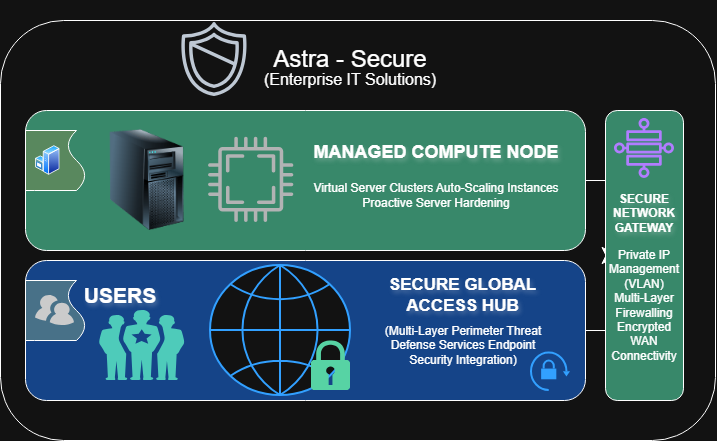

The diagram above was exported from draw.io. Its source (the exported page's mxGraphModel, read from the mxfile embedded in the PNG):
<mxGraphModel dx="1030" dy="561" grid="1" gridSize="10" guides="1" tooltips="1" connect="1" arrows="1" fold="1" page="1" pageScale="1" pageWidth="850" pageHeight="1100" math="0" shadow="0">
  <root>
    <mxCell id="0" />
    <mxCell id="1" parent="0" />
    <mxCell id="4UMxnefSy1whPcI4ZJQQ-5" parent="1" style="rounded=1;whiteSpace=wrap;html=1;" value="" vertex="1">
      <mxGeometry height="420" width="715" x="75" y="20" as="geometry" />
    </mxCell>
    <mxCell id="4UMxnefSy1whPcI4ZJQQ-3" parent="1" style="sketch=0;outlineConnect=0;fontColor=#232F3E;gradientColor=none;fillColor=#232F3D;strokeColor=none;dashed=0;verticalLabelPosition=bottom;verticalAlign=top;align=center;html=1;fontSize=12;fontStyle=0;aspect=fixed;pointerEvents=1;shape=mxgraph.aws4.shield2;" value="" vertex="1">
      <mxGeometry height="78" width="78" x="250" y="20" as="geometry" />
    </mxCell>
    <mxCell id="4UMxnefSy1whPcI4ZJQQ-4" parent="1" style="text;html=1;whiteSpace=wrap;strokeColor=none;fillColor=none;align=center;verticalAlign=middle;rounded=0;" value="&lt;font style=&quot;font-size: 24px;&quot;&gt;Astra - Secure&lt;/font&gt;" vertex="1">
      <mxGeometry height="118" width="250" x="300" as="geometry" />
    </mxCell>
    <mxCell id="4UMxnefSy1whPcI4ZJQQ-10" parent="1" style="text;html=1;whiteSpace=wrap;strokeColor=none;fillColor=none;align=center;verticalAlign=middle;rounded=0;" value="&lt;font style=&quot;font-size: 16px;&quot;&gt;(Enterprise IT Solutions)&lt;/font&gt;" vertex="1">
      <mxGeometry height="78" width="200" x="325" y="40" as="geometry" />
    </mxCell>
    <mxCell id="4UMxnefSy1whPcI4ZJQQ-17" edge="1" parent="1" source="4UMxnefSy1whPcI4ZJQQ-11" style="edgeStyle=orthogonalEdgeStyle;rounded=0;orthogonalLoop=1;jettySize=auto;html=1;exitX=1;exitY=0.5;exitDx=0;exitDy=0;" target="4UMxnefSy1whPcI4ZJQQ-15">
      <mxGeometry relative="1" as="geometry" />
    </mxCell>
    <mxCell id="4UMxnefSy1whPcI4ZJQQ-11" parent="1" style="rounded=1;whiteSpace=wrap;html=1;fillColor=light-dark(#FFFFFF,#38886A);" value="" vertex="1">
      <mxGeometry height="140" width="560" x="100" y="110" as="geometry" />
    </mxCell>
    <mxCell id="4UMxnefSy1whPcI4ZJQQ-19" edge="1" parent="1" source="4UMxnefSy1whPcI4ZJQQ-14" style="edgeStyle=orthogonalEdgeStyle;rounded=0;orthogonalLoop=1;jettySize=auto;html=1;exitX=1;exitY=0.5;exitDx=0;exitDy=0;" target="4UMxnefSy1whPcI4ZJQQ-15">
      <mxGeometry relative="1" as="geometry" />
    </mxCell>
    <mxCell id="4UMxnefSy1whPcI4ZJQQ-14" parent="1" style="rounded=1;whiteSpace=wrap;html=1;fillColor=light-dark(#FFFFFF,#154488);" value="" vertex="1">
      <mxGeometry height="140" width="560" x="100" y="260" as="geometry" />
    </mxCell>
    <mxCell id="4UMxnefSy1whPcI4ZJQQ-15" parent="1" style="rounded=1;whiteSpace=wrap;html=1;fillColor=light-dark(#FFFFFF,#38886A);" value="" vertex="1">
      <mxGeometry height="290" width="78" x="680" y="110" as="geometry" />
    </mxCell>
    <mxCell id="4UMxnefSy1whPcI4ZJQQ-21" parent="1" style="shape=document;whiteSpace=wrap;html=1;boundedLbl=1;rotation=-90;fillColor=light-dark(#FFFFFF,#59885E);" value="" vertex="1">
      <mxGeometry height="60" width="60" x="100" y="130" as="geometry" />
    </mxCell>
    <mxCell id="4UMxnefSy1whPcI4ZJQQ-20" parent="1" style="image;aspect=fixed;perimeter=ellipsePerimeter;html=1;align=center;shadow=0;dashed=0;spacingTop=3;image=img/lib/active_directory/windows_server.svg;" value="" vertex="1">
      <mxGeometry height="30" width="24.6" x="110" y="145" as="geometry" />
    </mxCell>
    <mxCell id="4UMxnefSy1whPcI4ZJQQ-22" parent="1" style="html=1;verticalLabelPosition=bottom;align=center;labelBackgroundColor=#ffffff;verticalAlign=top;strokeWidth=2;strokeColor=#0080F0;shadow=0;dashed=0;shape=mxgraph.ios7.icons.globe;" value="" vertex="1">
      <mxGeometry height="130" width="140" x="285" y="265" as="geometry" />
    </mxCell>
    <mxCell id="4UMxnefSy1whPcI4ZJQQ-26" parent="1" style="sketch=0;aspect=fixed;pointerEvents=1;shadow=0;dashed=0;html=1;strokeColor=none;labelPosition=center;verticalLabelPosition=bottom;verticalAlign=top;align=center;fillColor=light-dark(#00188D,#57D3A4);shape=mxgraph.mscae.enterprise.lock" value="" vertex="1">
      <mxGeometry height="50" width="39" x="386" y="340" as="geometry" />
    </mxCell>
    <mxCell id="4UMxnefSy1whPcI4ZJQQ-27" parent="1" style="verticalLabelPosition=bottom;sketch=0;html=1;fillColor=light-dark(#282828,#4ECBBA);strokeColor=none;verticalAlign=top;pointerEvents=1;align=center;shape=mxgraph.cisco_safe.people_places_things_icons.icon1;" value="" vertex="1">
      <mxGeometry height="70" width="85.4" x="174" y="310" as="geometry" />
    </mxCell>
    <mxCell id="4UMxnefSy1whPcI4ZJQQ-29" parent="1" style="shape=document;whiteSpace=wrap;html=1;boundedLbl=1;rotation=-90;fillColor=light-dark(#FFFFFF,#487188);" value="" vertex="1">
      <mxGeometry height="60" width="60" x="100" y="280" as="geometry" />
    </mxCell>
    <mxCell id="4UMxnefSy1whPcI4ZJQQ-28" parent="1" style="verticalLabelPosition=bottom;sketch=0;html=1;fillColor=#282828;strokeColor=none;verticalAlign=top;pointerEvents=1;align=center;shape=mxgraph.cisco_safe.people_places_things_icons.icon9;" value="" vertex="1">
      <mxGeometry height="30" width="39" x="110" y="295" as="geometry" />
    </mxCell>
    <mxCell id="4UMxnefSy1whPcI4ZJQQ-30" parent="1" style="text;html=1;whiteSpace=wrap;strokeColor=none;fillColor=none;align=center;verticalAlign=middle;rounded=0;fontStyle=1;fontColor=light-dark(#000000,#FFFFFF);labelBorderColor=none;textShadow=1;labelBackgroundColor=none;" value="&lt;font style=&quot;font-size: 21px;&quot;&gt;USERS&lt;/font&gt;" vertex="1">
      <mxGeometry height="30" width="60" x="165" y="280" as="geometry" />
    </mxCell>
    <mxCell id="4UMxnefSy1whPcI4ZJQQ-31" parent="1" style="text;html=1;whiteSpace=wrap;strokeColor=none;fillColor=none;align=center;verticalAlign=middle;rounded=0;fontSize=17;fontStyle=1;textShadow=1;" value="&lt;font&gt;SECURE GLOBAL ACCESS HUB&lt;/font&gt;" vertex="1">
      <mxGeometry height="78" width="215" x="430" y="256" as="geometry" />
    </mxCell>
    <mxCell id="4UMxnefSy1whPcI4ZJQQ-32" parent="1" style="text;html=1;whiteSpace=wrap;strokeColor=none;fillColor=none;align=center;verticalAlign=middle;rounded=0;" value="(Multi-Layer Perimeter Threat Defense Services Endpoint Security Integration)" vertex="1">
      <mxGeometry height="50" width="180" x="447.5" y="320" as="geometry" />
    </mxCell>
    <mxCell id="4UMxnefSy1whPcI4ZJQQ-34" parent="1" style="text;html=1;whiteSpace=wrap;strokeColor=none;fillColor=none;align=center;verticalAlign=middle;rounded=0;fontSize=18;fontStyle=1;textShadow=1;" value="MANAGED COMPUTE NODE" vertex="1">
      <mxGeometry height="45" width="250" x="386" y="129" as="geometry" />
    </mxCell>
    <mxCell id="4UMxnefSy1whPcI4ZJQQ-37" parent="1" style="image;html=1;image=img/lib/clip_art/computers/Server_Tower_128x128.png;textShadow=1;" value="" vertex="1">
      <mxGeometry height="101" width="123" x="160" y="129" as="geometry" />
    </mxCell>
    <mxCell id="4UMxnefSy1whPcI4ZJQQ-39" parent="1" style="sketch=0;pointerEvents=1;shadow=0;dashed=0;html=1;strokeColor=none;fillColor=#434445;aspect=fixed;labelPosition=center;verticalLabelPosition=bottom;verticalAlign=top;align=center;outlineConnect=0;shape=mxgraph.vvd.cpu;fontColor=light-dark(#000000,#60FF99);" value="" vertex="1">
      <mxGeometry height="85.4" width="85.4" x="283" y="136.8" as="geometry" />
    </mxCell>
    <mxCell id="4UMxnefSy1whPcI4ZJQQ-40" parent="1" style="text;html=1;whiteSpace=wrap;strokeColor=none;fillColor=none;align=center;verticalAlign=middle;rounded=0;fontSize=12;" value="Virtual Server Clusters Auto-Scaling Instances Proactive Server Hardening" vertex="1">
      <mxGeometry height="30" width="264" x="379" y="180" as="geometry" />
    </mxCell>
    <mxCell id="4UMxnefSy1whPcI4ZJQQ-43" parent="1" style="sketch=0;outlineConnect=0;fontColor=#232F3E;gradientColor=none;fillColor=#8C4FFF;strokeColor=none;dashed=0;verticalLabelPosition=bottom;verticalAlign=top;align=center;html=1;fontSize=12;fontStyle=0;aspect=fixed;pointerEvents=1;shape=mxgraph.aws4.cloud_wan_transit_gateway_route_table_attachment;" value="" vertex="1">
      <mxGeometry height="60" width="60" x="689" y="118" as="geometry" />
    </mxCell>
    <mxCell id="4UMxnefSy1whPcI4ZJQQ-44" parent="1" style="text;html=1;whiteSpace=wrap;strokeColor=none;fillColor=none;align=center;verticalAlign=middle;rounded=0;fontStyle=1;textShadow=1;fontColor=light-dark(#000000,#FFFFFF);horizontal=1;labelBackgroundColor=none;" value="SECURE NETWORK GATEWAY" vertex="1">
      <mxGeometry height="45" width="100" x="669" y="190" as="geometry" />
    </mxCell>
    <mxCell id="4UMxnefSy1whPcI4ZJQQ-45" parent="1" style="text;html=1;whiteSpace=wrap;strokeColor=none;fillColor=none;align=center;verticalAlign=middle;rounded=0;" value="Private IP Management (VLAN) Multi-Layer Firewalling Encrypted WAN Connectivity" vertex="1">
      <mxGeometry height="30" width="46" x="696" y="290" as="geometry" />
    </mxCell>
    <mxCell id="4UMxnefSy1whPcI4ZJQQ-47" parent="1" style="html=1;verticalLabelPosition=bottom;align=center;labelBackgroundColor=#ffffff;verticalAlign=top;strokeWidth=2;strokeColor=#0080F0;shadow=0;dashed=0;shape=mxgraph.ios7.icons.orientation_lock2;" value="" vertex="1">
      <mxGeometry height="37.5" width="39" x="606" y="352.5" as="geometry" />
    </mxCell>
  </root>
</mxGraphModel>